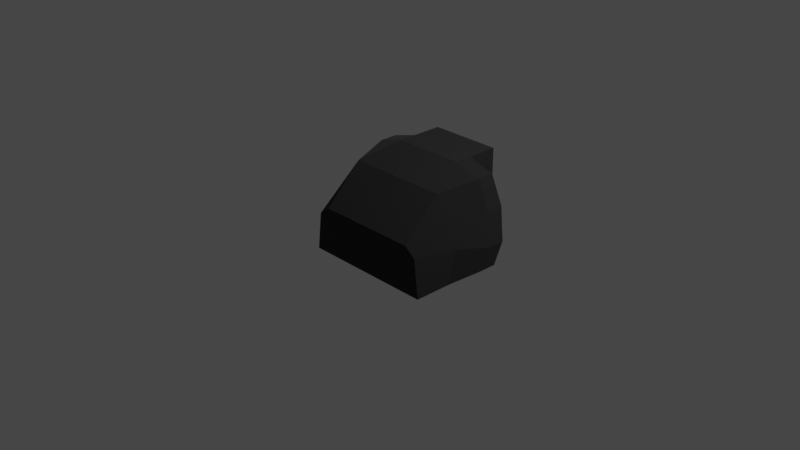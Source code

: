 # Source: CWA_BlackHawk_iva.blend  (saved by Blender 3.1.7; exported with 4.5.12 LTS)
import bpy
from mathutils import Matrix  # noqa: F401  (used for matrix-valued properties, if any)

bpy.ops.wm.read_factory_settings(use_empty=True)
scene = bpy.context.scene
scene.name = 'Scene'

# ---- collections
col_collection = bpy.data.collections.new('Collection'); scene.collection.children.link(col_collection)
col_collider_collider_005 = bpy.data.collections.new('collider:collider.005')  # instanced only; not linked into the scene
col_collider_collider_006 = bpy.data.collections.new('collider:collider.006')  # instanced only; not linked into the scene

# ---- images (referenced by path relative to the original .blend; pixels are not part of the script)
import os
ASSET_DIR = os.environ.get("B2B_ASSET_DIR", "")  # directory of the original .blend (textures are referenced by path, not embedded)
HERE = os.path.dirname(os.path.abspath(__file__))  # packed textures are extracted next to this script under _unpacked/

def load_image(name, relpath, width, height, colorspace="sRGB"):
    """Load a texture the original file referenced (path relative to the .blend, or extracted next to this script)."""
    p = next((c for c in (os.path.join(HERE, relpath), os.path.join(ASSET_DIR, relpath)) if relpath and os.path.exists(c)), "")
    if p:
        img = bpy.data.images.load(p, check_existing=True)
        img.name = name
    else:  # same state as the original file: an image datablock whose file is absent (Cycles renders it pink)
        img = bpy.data.images.new(name, width, height)
        img.source = "FILE"
        img.filepath = "//" + (relpath or name)
    img.colorspace_settings.name = colorspace
    return img
img_mk2standardiva = load_image('Mk2StandardIVA', 'Mk2StandardIVA.dds', 1024, 1024, 'sRGB')

# ---- materials (node trees are filled in below, after node groups)
mat_mk2standardiva = bpy.data.materials.new('Mk2StandardIVA')
mat_mk2standardiva.use_transparent_shadow = False

# ---- node groups
ng_standardshader = bpy.data.node_groups.new('StandardShader', 'ShaderNodeTree')
_s = ng_standardshader.interface.new_socket(name='BSDF', in_out='OUTPUT', socket_type='NodeSocketShader')
_s = ng_standardshader.interface.new_socket(name='BaseColor', in_out='INPUT', socket_type='NodeSocketColor')
_s = ng_standardshader.interface.new_socket(name='Shininess', in_out='INPUT', socket_type='NodeSocketFloat')
_s.min_value = 1e+04
_s = ng_standardshader.interface.new_socket(name='Gloss', in_out='INPUT', socket_type='NodeSocketFloat')
_s.min_value = 1e+04
_s = ng_standardshader.interface.new_socket(name='Emission', in_out='INPUT', socket_type='NodeSocketColor')
_s = ng_standardshader.interface.new_socket(name='Emission Strength', in_out='INPUT', socket_type='NodeSocketFloat')
_s.min_value = 1e+06
_s = ng_standardshader.interface.new_socket(name='Alpha', in_out='INPUT', socket_type='NodeSocketFloat')
_s.min_value = 1.0
_s = ng_standardshader.interface.new_socket(name='NormalColor', in_out='INPUT', socket_type='NodeSocketColor')
_N = ng_standardshader.nodes; _L = ng_standardshader.links
n0 = _N.new('NodeGroupOutput'); n0.name = 'Group Output'; n0.location = (555, 248)
n1 = _N.new('NodeGroupInput'); n1.name = 'Group Input'; n1.location = (-444, 74)
n2 = _N.new('ShaderNodeNormalMap'); n2.name = 'Normal Map'; n2.location = (-96, -256)
n2.hide = True
n3 = _N.new('ShaderNodeMath'); n3.name = 'Roughness'; n3.location = (-4, -2)
n3.label = 'Roughness'
n3.hide = True
n3.operation = 'SQRT'
n3.inputs[2].default_value = 0.0
n4 = _N.new('ShaderNodeMath'); n4.name = 'SpecularConv'; n4.location = (-120, 39)
n4.label = 'SpecularConv'
n4.hide = True
n4.operation = 'SQRT'
n4.inputs[2].default_value = 0.0
n5 = _N.new('ShaderNodeMath'); n5.name = 'Gloss2Rough'; n5.location = (-176, -1)
n5.label = 'Gloss2Rough'
n5.hide = True
n5.operation = 'SUBTRACT'
n5.inputs[0].default_value = 1.0
n5.inputs[2].default_value = 0.0
n6 = _N.new('ShaderNodeBsdfPrincipled'); n6.name = 'Principled BSDF'; n6.location = (226, 256)
n6.distribution = 'GGX'
n6.subsurface_method = 'BURLEY'
n6.inputs[3].default_value = 1.45
_L.new(n6.outputs[0], n0.inputs[0])
_L.new(n4.outputs[0], n6.inputs[13])
_L.new(n1.outputs[3], n6.inputs[27])
_L.new(n3.outputs[0], n6.inputs[2])
_L.new(n1.outputs[0], n6.inputs[0])
_L.new(n1.outputs[1], n4.inputs[0])
_L.new(n1.outputs[6], n2.inputs[1])
_L.new(n5.outputs[0], n3.inputs[0])
_L.new(n1.outputs[2], n5.inputs[1])
_L.new(n2.outputs[0], n6.inputs[5])
_L.new(n1.outputs[5], n6.inputs[4])
_L.new(n1.outputs[4], n6.inputs[28])
n0.is_active_output = True
ng_color4 = bpy.data.node_groups.new('Color4', 'ShaderNodeTree')
_s = ng_color4.interface.new_socket(name='Color', in_out='OUTPUT', socket_type='NodeSocketColor')
_s = ng_color4.interface.new_socket(name='Alpha', in_out='OUTPUT', socket_type='NodeSocketFloat')
_s = ng_color4.interface.new_socket(name='Color', in_out='INPUT', socket_type='NodeSocketColor')
_s = ng_color4.interface.new_socket(name='Alpha', in_out='INPUT', socket_type='NodeSocketFloat')
_s.min_value = 1.0
_N = ng_color4.nodes; _L = ng_color4.links
n0 = _N.new('NodeGroupInput'); n0.name = 'Group Input'; n0.location = (-403, 18)
n1 = _N.new('NodeGroupOutput'); n1.name = 'Group Output'; n1.location = (154, 24)
_L.new(n0.outputs[1], n1.inputs[1])
_L.new(n0.outputs[0], n1.inputs[0])
n1.is_active_output = True
ng_maincolor = bpy.data.node_groups.new('MainColor', 'ShaderNodeTree')
_s = ng_maincolor.interface.new_socket(name='Color', in_out='OUTPUT', socket_type='NodeSocketColor')
_s = ng_maincolor.interface.new_socket(name='Alpha', in_out='OUTPUT', socket_type='NodeSocketFloat')
_s = ng_maincolor.interface.new_socket(name='VColor', in_out='INPUT', socket_type='NodeSocketColor')
_s = ng_maincolor.interface.new_socket(name='VAlpha', in_out='INPUT', socket_type='NodeSocketFloat')
_s.min_value = 1e+04
_s = ng_maincolor.interface.new_socket(name='CColor', in_out='INPUT', socket_type='NodeSocketColor')
_s = ng_maincolor.interface.new_socket(name='CAlpha', in_out='INPUT', socket_type='NodeSocketFloat')
_s.min_value = 1.0
_s = ng_maincolor.interface.new_socket(name='TColor', in_out='INPUT', socket_type='NodeSocketColor')
_s = ng_maincolor.interface.new_socket(name='TAlpha', in_out='INPUT', socket_type='NodeSocketFloat')
_s.min_value = 1.0
_N = ng_maincolor.nodes; _L = ng_maincolor.links
n0 = _N.new('NodeGroupInput'); n0.name = 'Group Input'; n0.location = (-284, 35)
n1 = _N.new('NodeGroupOutput'); n1.name = 'Group Output'; n1.location = (332, -19)
n2 = _N.new('ShaderNodeMix'); n2.name = 'VC*CC*TC'; n2.location = (127, -33)
n2.label = 'VC*CC*TC'
n2.hide = True
n2.data_type = 'RGBA'
n2.blend_type = 'MULTIPLY'
n2.inputs[0].default_value = 1.0
n3 = _N.new('ShaderNodeMix'); n3.name = 'VC*CC'; n3.location = (-44, 33)
n3.label = 'VC*CC'
n3.hide = True
n3.data_type = 'RGBA'
n3.blend_type = 'MULTIPLY'
n3.inputs[0].default_value = 1.0
n4 = _N.new('ShaderNodeMath'); n4.name = 'VA*CA'; n4.location = (-59, -19)
n4.label = 'VA*CA'
n4.hide = True
n4.operation = 'MULTIPLY'
n4.inputs[2].default_value = 0.0
n5 = _N.new('ShaderNodeMath'); n5.name = 'VA*CA*TA'; n5.location = (130, -79)
n5.label = 'VA*CA*TA'
n5.hide = True
n5.operation = 'MULTIPLY'
n5.inputs[2].default_value = 0.0
_L.new(n0.outputs[2], n3.inputs[7])
_L.new(n0.outputs[4], n2.inputs[7])
_L.new(n2.outputs[2], n1.inputs[0])
_L.new(n3.outputs[2], n2.inputs[6])
_L.new(n0.outputs[0], n3.inputs[6])
_L.new(n0.outputs[1], n4.inputs[0])
_L.new(n0.outputs[3], n4.inputs[1])
_L.new(n4.outputs[0], n5.inputs[0])
_L.new(n0.outputs[5], n5.inputs[1])
_L.new(n5.outputs[0], n1.inputs[1])
n1.is_active_output = True

# ---- material node trees
mat_mk2standardiva.use_nodes = True; mat_mk2standardiva.node_tree.nodes.clear()
_N = mat_mk2standardiva.node_tree.nodes; _L = mat_mk2standardiva.node_tree.links
n0 = _N.new('ShaderNodeUVMap'); n0.name = 'UV Map'; n0.location = (-429, -213)
n0.hide = True
n1 = _N.new('ShaderNodeTexImage'); n1.name = '_MainTex'; n1.location = (-243, -213)
n1.label = '_MainTex'
n1.hide = True
n1.image = img_mk2standardiva
n2 = _N.new('ShaderNodeOutputMaterial'); n2.name = 'Material Output'; n2.location = (703, -2)
n3 = _N.new('ShaderNodeGroup'); n3.name = 'StandardShader'; n3.location = (485, -30)
n3.label = 'StandardShader'
n3.node_tree = ng_standardshader
n3.inputs[3].default_value = (0.0, 0.0, 0.0, 1.0)
n3.inputs[4].default_value = 1.0
n3.inputs[6].default_value = (0.5, 0.5, 1.0, 1.0)
n4 = _N.new('ShaderNodeValue'); n4.name = '_Shininess'; n4.location = (251, -13)
n4.label = '_Shininess'
n4.hide = True
n4.outputs[0].default_value = 1.0
n5 = _N.new('ShaderNodeVertexColor'); n5.name = 'Vertex Color'; n5.location = (-156, -121)
n5.hide = True
n6 = _N.new('ShaderNodeGroup'); n6.name = '_Color'; n6.location = (-153, -171)
n6.label = '_Color'
n6.hide = True
n6.node_tree = ng_color4
n6.inputs[0].default_value = (1.0, 1.0, 1.0, 1.0)
n6.inputs[1].default_value = 1.0
n7 = _N.new('ShaderNodeGroup'); n7.name = 'MainColor'; n7.location = (70, -15)
n7.label = 'MainColor'
n7.node_tree = ng_maincolor
n8 = _N.new('ShaderNodeValue'); n8.name = '_Opacity'; n8.location = (71, -280)
n8.label = '_Opacity'
n8.hide = True
n8.outputs[0].default_value = 1.0
_L.new(n0.outputs[0], n1.inputs[0])
_L.new(n3.outputs[0], n2.inputs[0])
_L.new(n1.outputs[0], n7.inputs[4])
_L.new(n1.outputs[1], n7.inputs[5])
_L.new(n7.outputs[0], n3.inputs[0])
_L.new(n7.outputs[1], n3.inputs[2])
_L.new(n4.outputs[0], n3.inputs[1])
_L.new(n6.outputs[0], n7.inputs[2])
_L.new(n6.outputs[1], n7.inputs[3])
_L.new(n5.outputs[0], n7.inputs[0])
_L.new(n5.outputs[1], n7.inputs[1])
_L.new(n8.outputs[0], n3.inputs[5])
n2.is_active_output = True

# ---- world
world_world = bpy.data.worlds.new('World'); scene.world = world_world
world_world.use_nodes = True; world_world.node_tree.nodes.clear()
_N = world_world.node_tree.nodes; _L = world_world.node_tree.links
n0 = _N.new('ShaderNodeOutputWorld'); n0.name = 'World Output'; n0.location = (300, 300)
n1 = _N.new('ShaderNodeBackground'); n1.name = 'Background'; n1.location = (10, 300)
n1.inputs[0].default_value = (0.05088, 0.05088, 0.05088, 1.0)
_L.new(n1.outputs[0], n0.inputs[0])
n0.is_active_output = True
world_world.color = (0.05088, 0.05088, 0.05088)
world_world.use_sun_shadow = False
world_world.sun_shadow_jitter_overblur = 0.0

# ---- cameras
cam_camera = bpy.data.cameras.new('Camera')
cam_camera.clip_end = 100.0
cam_camera.ortho_scale = 7.314

# ---- lights
light_light = bpy.data.lights.new('Light', 'POINT')
light_light.transmission_factor = 0.0
light_light.energy = 1000.0
light_light.shadow_soft_size = 0.1
light_light.shadow_maximum_resolution = 0.006
light_light.use_absolute_resolution = True

# ---- meshes
me_cube_001 = bpy.data.meshes.new('Cube.001')
me_cube_001.from_pydata([(-0.4003, 0.6005, -0.4512), (-0.4003, 0.6005, 0.6283), (-0.2883, 0.9399, -0.3392), (-0.2883, 0.9399, 0.3202), (0.4003, 0.6005, -0.4512), (0.4003, 0.6005, 0.6283), (0.2883, 0.9399, -0.3392), (0.2883, 0.9399, 0.3202), (0.5675, -0.03686, 0.4794), (-0.4003, 0.4044, 0.6283), (0.4003, 0.4044, 0.6283), (-0.5675, -0.03686, 0.4794), (-0.7725, 0.6005, -0.4512), (-0.6958, 0.6005, 0.5414), (0.6958, 0.6005, 0.5414), (0.7725, 0.6005, -0.4512), (-0.7725, 0.4044, -0.4512), (-0.6958, 0.4044, 0.5414), (0.6958, 0.4044, 0.5414), (0.7725, 0.4044, -0.4512), (-0.8716, 0.6005, -0.1419), (-0.8354, 0.6005, 0.2386), (0.8354, 0.6005, 0.2386), (0.8716, 0.6005, -0.1419), (-0.8716, 0.4044, -0.1419), (-0.8354, 0.4044, 0.2386), (0.8354, 0.4044, 0.2386), (0.8716, 0.4044, -0.1419), (-0.6937, -0.456, -0.02786), (-0.7428, -0.03686, -0.4512), (0.7428, -0.03686, -0.4512), (-0.5675, -0.456, 0.06699), (-0.831, -0.03686, -0.02786), (0.7428, -0.456, -0.4512), (0.831, -0.03686, -0.02786), (-0.7428, -0.456, -0.4512), (0.5675, -0.456, 0.06699), (0.6937, -0.456, -0.02786), (-0.4003, 0.9399, 0.6283), (-0.4003, 0.9399, -0.4512), (0.4003, 0.9399, -0.4512), (0.4003, 0.9399, 0.6283), (0.0, 0.3, -0.3), (0.0, 0.3, -0.5), (0.2, 0.3, -0.5), (0.2, 0.3, -0.3), (0.2, 0.3, -0.3), (0.2, 0.3, -0.5), (0.2, -0.3, -0.5), (0.2, -0.3, -0.1225), (0.0, 0.3, -0.3), (0.2, 0.3, -0.3), (0.2, -0.3, -0.1225), (0.0, -0.3, -0.1225), (0.0, 0.3, -0.3), (-0.2, 0.3, -0.5), (0.0, 0.3, -0.5), (-0.2, 0.3, -0.3), (-0.2, 0.3, -0.3), (-0.2, -0.3, -0.5), (-0.2, 0.3, -0.5), (-0.2, -0.3, -0.1225), (0.0, 0.3, -0.3), (-0.2, -0.3, -0.1225), (-0.2, 0.3, -0.3), (0.0, -0.3, -0.1225), (0.6, -0.1846, -0.09854), (0.5406, -0.1738, -0.1598), (0.5951, -0.1796, -0.1271), (0.6, -0.2059, 0.02181), (0.5786, -0.1757, -0.1491), (0.0, -0.1738, -0.1598), (0.0, -0.2259, 0.1357), (0.5111, -0.2245, 0.1337), (0.5457, -0.2231, 0.1224), (0.5877, -0.2168, 0.08399), (-0.6, -0.2059, 0.02181), (-0.5406, -0.1738, -0.1598), (0.0, -0.1738, -0.1598), (0.0, -0.2259, 0.1357), (-0.6, -0.1846, -0.09854), (-0.5951, -0.1796, -0.1271), (-0.5786, -0.1757, -0.1491), (-0.5111, -0.2245, 0.1337), (-0.5457, -0.2231, 0.1224), (-0.5877, -0.2168, 0.08399)], [], [(0, 39, 38, 1), (40, 4, 5, 41), (18, 8, 10), (24, 32, 29, 16), (16, 29, 30, 19), (26, 34, 8, 18), (25, 32, 24), (35, 28, 31, 36, 37, 33), (5, 14, 18, 10), (17, 25, 21, 13), (17, 11, 32, 25), (9, 11, 17), (12, 0, 1, 13, 21, 20), (9, 17, 13, 1), (10, 8, 11, 9), (16, 19, 15, 4, 40, 39, 0, 12), (1, 38, 41, 5, 10, 9), (23, 27, 26, 22), (21, 25, 24, 20), (19, 27, 23, 15), (14, 5, 4, 15, 23, 22), (27, 34, 26), (14, 22, 26, 18), (12, 20, 24, 16), (29, 35, 33, 30), (19, 30, 34, 27), (11, 31, 28, 32), (8, 36, 31, 11), (32, 28, 35, 29), (30, 33, 37, 34), (34, 37, 36, 8), (2, 3, 38, 39), (6, 2, 39, 40), (3, 7, 41, 38), (7, 6, 40, 41), (53, 52, 51, 50), (45, 44, 43, 42), (63, 65, 62, 64), (71, 72, 73, 74, 75, 69, 66, 68, 70, 67), (59, 61, 58, 60), (79, 78, 77, 82, 81, 80, 76, 85, 84, 83), (49, 48, 47, 46), (55, 57, 54, 56)])
_uv = me_cube_001.uv_layers.new(name='UVMap')
_uv.uv.foreach_set('vector', [0.375, 0.0, 0.375, 0.25, 0.625, 0.25, 0.625, 0.0, 0.375, 0.5, 0.375, 0.75, 0.625, 0.75, 0.625, 0.5, 0.625, 0.75, 0.625, 0.75, 0.625, 0.75, 0.125, 0.75, 0.125, 0.75, 0.125, 0.75, 0.125, 0.75, 0.125, 0.75, 0.125, 0.75, 0.375, 0.75, 0.375, 0.75, 0.625, 0.75, 0.625, 0.75, 0.625, 0.75, 0.625, 0.75, 0.625, 0.0, 0.625, 0.0, 0.375, 0.0, 0.375, 1.0, 0.375, 1.0, 0.625, 1.0, 0.625, 0.75, 0.625, 0.75, 0.375, 0.75, 0.625, 0.75, 0.625, 0.75, 0.625, 0.75, 0.625, 0.75, 0.875, 0.75, 0.875, 0.75, 0.875, 0.75, 0.875, 0.75, 0.875, 0.75, 0.875, 0.75, 0.875, 0.75, 0.875, 0.75, 0.875, 0.75, 0.875, 0.75, 0.875, 0.75, 0.375, 0.0, 0.375, 0.0, 0.625, 0.0, 0.625, 0.0, 0.625, 0.0, 0.375, 0.0, 0.875, 0.75, 0.875, 0.75, 0.875, 0.75, 0.875, 0.75, 0.625, 0.75, 0.625, 0.75, 0.875, 0.75, 0.875, 0.75, 0.125, 0.75, 0.375, 0.75, 0.375, 0.75, 0.375, 0.75, 0.375, 0.5, 0.125, 0.5, 0.125, 0.75, 0.125, 0.75, 0.875, 0.75, 0.875, 0.5, 0.625, 0.5, 0.625, 0.75, 0.625, 0.75, 0.875, 0.75, 0.375, 0.75, 0.375, 0.75, 0.625, 0.75, 0.625, 0.75, 0.625, 0.0, 0.625, 0.0, 0.375, 0.0, 0.375, 0.0, 0.375, 0.75, 0.375, 0.75, 0.375, 0.75, 0.375, 0.75, 0.625, 0.75, 0.625, 0.75, 0.375, 0.75, 0.375, 0.75, 0.375, 0.75, 0.625, 0.75, 0.375, 0.75, 0.375, 0.75, 0.625, 0.75, 0.625, 0.75, 0.625, 0.75, 0.625, 0.75, 0.625, 0.75, 0.125, 0.75, 0.125, 0.75, 0.125, 0.75, 0.125, 0.75, 0.125, 0.75, 0.125, 0.75, 0.375, 0.75, 0.375, 0.75, 0.375, 0.75, 0.375, 0.75, 0.375, 0.75, 0.375, 0.75, 0.875, 0.75, 0.875, 0.75, 0.875, 0.75, 0.875, 0.75, 0.625, 0.75, 0.625, 0.75, 0.875, 0.75, 0.875, 0.75, 0.125, 0.75, 0.125, 0.75, 0.125, 0.75, 0.125, 0.75, 0.375, 0.75, 0.375, 0.75, 0.375, 0.75, 0.375, 0.75, 0.625, 0.75, 0.625, 0.75, 0.625, 0.75, 0.625, 0.75, 0.4009, 0.285, 0.5991, 0.285, 0.625, 0.25, 0.375, 0.25, 0.4009, 0.465, 0.4009, 0.285, 0.375, 0.25, 0.375, 0.5, 0.5991, 0.285, 0.5991, 0.465, 0.625, 0.5, 0.625, 0.25, 0.5991, 0.465, 0.4009, 0.465, 0.375, 0.5, 0.625, 0.5, 0.0897, 0.8581, 0.0897, 0.9922, 0.4979, 0.9922, 0.4979, 0.8581, 0.5973, 0.9951, 0.5973, 0.7527, 0.7312, 0.7527, 0.7312, 0.9951, 0.0897, 0.9922, 0.0897, 0.8581, 0.4979, 0.8581, 0.4979, 0.9922, 0.002582, 0.972, 0.002582, 0.7659, 0.3536, 0.7716, 0.3774, 0.7772, 0.4062, 0.802, 0.4147, 0.8454, 0.4147, 0.9293, 0.4113, 0.9492, 0.4, 0.9646, 0.3739, 0.972, 0.5754, 0.6499, 0.5369, 0.7884, 0.2969, 0.7333, 0.3073, 0.6502, 0.002582, 0.7659, 0.002582, 0.972, 0.3739, 0.972, 0.4, 0.9646, 0.4113, 0.9492, 0.4147, 0.9293, 0.4147, 0.8454, 0.4062, 0.802, 0.3774, 0.7772, 0.3536, 0.7716, 0.5369, 0.7884, 0.5754, 0.6499, 0.3073, 0.6502, 0.2969, 0.7333, 0.5973, 0.7527, 0.5973, 0.9951, 0.7312, 0.9951, 0.7312, 0.7527])
me_cube_001.materials.append(mat_mk2standardiva)
me_cube_001.use_remesh_fix_poles = True
me_cube_001.use_remesh_preserve_attributes = False
me_cube_001.update()
me_cube_001.normals_split_custom_set([tuple(v) for v in zip(*[iter([1.0, 0.0, 0.0, 1.0, 0.0, 0.0, 1.0, 0.0, 0.0, 1.0, 0.0, 0.0, -1.0, 0.0, 0.0, -1.0, 0.0, 0.0, -1.0, 0.0, 0.0, -1.0, 0.0, 0.0, -0.276, 0.2118, -0.9375, -0.276, 0.2118, -0.9375, -0.276, 0.2118, -0.9375, 0.9631, 0.1085, 0.2461, 0.9631, 0.1085, 0.2461, 0.9631, 0.1085, 0.2461, 0.9631, 0.1085, 0.2461, 0.0, 6.754e-08, 1.0, 0.0, 6.754e-08, 1.0, 0.0, 6.754e-08, 1.0, 0.0, 6.754e-08, 1.0, -0.8574, 0.2876, -0.4267, -0.8574, 0.2876, -0.4267, -0.8574, 0.2876, -0.4267, -0.8574, 0.2876, -0.4267, 0.9933, 0.06691, -0.09451, 0.9933, 0.06691, -0.09451, 0.9933, 0.06691, -0.09451, 0.0, 1.0, 4.607e-08, 0.0, 1.0, 4.607e-08, 0.0, 1.0, 4.607e-08, 0.0, 1.0, 4.607e-08, 0.0, 1.0, 4.607e-08, 0.0, 1.0, 4.607e-08, -0.2824, 0.0, -0.9593, -0.2824, 0.0, -0.9593, -0.2824, 0.0, -0.9593, -0.2824, 0.0, -0.9593, 0.9081, 0.0, -0.4187, 0.9081, 0.0, -0.4187, 0.9081, 0.0, -0.4187, 0.9081, 0.0, -0.4187, 0.8574, 0.2876, -0.4267, 0.8574, 0.2876, -0.4267, 0.8574, 0.2876, -0.4267, 0.8574, 0.2876, -0.4267, 0.276, 0.2118, -0.9375, 0.276, 0.2118, -0.9375, 0.276, 0.2118, -0.9375, 0.0, -1.0, -1.748e-08, 0.0, -1.0, -1.748e-08, 0.0, -1.0, -1.748e-08, 0.0, -1.0, -1.748e-08, 0.0, -1.0, -1.748e-08, 0.0, -1.0, -1.748e-08, 0.2824, 0.0, -0.9593, 0.2824, 0.0, -0.9593, 0.2824, 0.0, -0.9593, 0.2824, 0.0, -0.9593, 0.0, 0.3197, -0.9475, 0.0, 0.3197, -0.9475, 0.0, 0.3197, -0.9475, 0.0, 0.3197, -0.9475, 0.0, 0.0, 1.0, 0.0, 0.0, 1.0, 0.0, 0.0, 1.0, 0.0, 0.0, 1.0, 0.0, 0.0, 1.0, 0.0, 0.0, 1.0, 0.0, 0.0, 1.0, 0.0, 0.0, 1.0, -1.738e-08, 0.0, -1.0, -1.738e-08, 0.0, -1.0, -1.738e-08, 0.0, -1.0, -1.738e-08, 0.0, -1.0, -1.738e-08, 0.0, -1.0, -1.738e-08, 0.0, -1.0, -0.9955, 0.0, -0.09473, -0.9955, 0.0, -0.09473, -0.9955, 0.0, -0.09473, -0.9955, 0.0, -0.09473, 0.9955, 0.0, -0.09473, 0.9955, 0.0, -0.09473, 0.9955, 0.0, -0.09473, 0.9955, 0.0, -0.09473, -0.9524, 0.0, 0.305, -0.9524, 0.0, 0.305, -0.9524, 0.0, 0.305, -0.9524, 0.0, 0.305, 0.0, -1.0, 0.0, 0.0, -1.0, 0.0, 0.0, -1.0, 0.0, 0.0, -1.0, 0.0, 0.0, -1.0, 0.0, 0.0, -1.0, 0.0, -0.9933, 0.06691, -0.09451, -0.9933, 0.06691, -0.09451, -0.9933, 0.06691, -0.09451, -0.9081, 0.0, -0.4187, -0.9081, 0.0, -0.4187, -0.9081, 0.0, -0.4187, -0.9081, 0.0, -0.4187, 0.9524, 0.0, 0.305, 0.9524, 0.0, 0.305, 0.9524, 0.0, 0.305, 0.9524, 0.0, 0.305, 0.0, 0.0, 1.0, 0.0, 0.0, 1.0, 0.0, 0.0, 1.0, 0.0, 0.0, 1.0, -0.9631, 0.1085, 0.2461, -0.9631, 0.1085, 0.2461, -0.9631, 0.1085, 0.2461, -0.9631, 0.1085, 0.2461, 0.7782, 0.3753, -0.5036, 0.7782, 0.3753, -0.5036, 0.7782, 0.3753, -0.5036, 0.7782, 0.3753, -0.5036, 0.0, 0.7014, -0.7127, 0.0, 0.7014, -0.7127, 0.0, 0.7014, -0.7127, 0.0, 0.7014, -0.7127, 0.9858, 0.1615, 0.04546, 0.9858, 0.1615, 0.04546, 0.9858, 0.1615, 0.04546, 0.9858, 0.1615, 0.04546, -0.9858, 0.1615, 0.04546, -0.9858, 0.1615, 0.04546, -0.9858, 0.1615, 0.04546, -0.9858, 0.1615, 0.04546, -0.7782, 0.3753, -0.5036, -0.7782, 0.3753, -0.5036, -0.7782, 0.3753, -0.5036, -0.7782, 0.3753, -0.5036, 0.0, -1.0, 0.0, 0.0, -1.0, 0.0, 0.0, -1.0, 0.0, 0.0, -1.0, 0.0, 0.0, -1.0, 0.0, 0.0, -1.0, 0.0, 0.0, -1.0, 0.0, 0.0, -1.0, 0.0, 0.0, -1.0, 0.0, 0.0, -1.0, 0.0, 0.0, -1.0, 0.0, 0.0, -1.0, 0.0, 0.0, -1.0, 0.0, 0.0, -1.0, 0.0, 0.0, -1.0, 0.0, 0.0, -1.0, 0.0, 0.0, 0.2837, 0.9589, 0.0, 0.2837, 0.9589, 0.0, 0.2837, 0.9589, 0.0, 0.2837, 0.9589, 0.0, 1.0, -9.313e-08, 0.0, 1.0, -9.313e-08, 0.0, 1.0, -9.313e-08, 0.0, 1.0, -9.313e-08, 0.0, 0.2837, 0.9589, 0.0, 0.2837, 0.9589, 0.0, 0.2837, 0.9589, 0.0, 0.2837, 0.9589, 1.921e-06, 0.9848, 0.1737, 1.772e-06, 0.9848, 0.1737, -0.02241, 0.9889, 0.1471, 0.01156, 0.985, 0.172, 0.008385, 0.9854, 0.1699, 0.0006924, 0.985, 0.1724, 9.483e-06, 0.9848, 0.1737, 7.174e-06, 0.9848, 0.1736, 7.162e-06, 0.9848, 0.1736, 1.913e-06, 0.9848, 0.1737, -1.0, 0.0, 0.0, -1.0, 0.0, 0.0, -1.0, 0.0, 0.0, -1.0, 0.0, 0.0, -1.763e-06, 0.9848, 0.1737, -1.921e-06, 0.9848, 0.1737, -1.051e-05, 0.9848, 0.1736, -1.062e-05, 0.9848, 0.1736, -9.467e-06, 0.9848, 0.1737, -2.49e-06, 0.9848, 0.1736, -0.0008237, 0.985, 0.1724, -0.008385, 0.9854, 0.1699, -0.01156, 0.985, 0.172, 0.02241, 0.9889, 0.1471, 1.0, 0.0, 0.0, 1.0, 0.0, 0.0, 1.0, 0.0, 0.0, 1.0, 0.0, 0.0, 0.0, 1.0, -9.313e-08, 0.0, 1.0, -9.313e-08, 0.0, 1.0, -9.313e-08, 0.0, 1.0, -9.313e-08])] * 3)])
me_collider_005 = bpy.data.meshes.new('collider.005')
me_collider_005.from_pydata([(-0.007205, -0.01425, -0.04704), (-0.007205, -0.01425, 0.04704), (-0.007205, 0.01425, 0.04704), (-0.007205, 0.01425, -0.04704), (0.007205, 0.01425, -0.04704), (0.007205, 0.01425, 0.04704), (0.007205, -0.01425, 0.04704), (0.007205, -0.01425, -0.04704)], [(0, 1), (1, 2), (2, 3), (3, 4), (4, 5), (5, 6), (6, 7), (7, 0), (6, 1), (5, 2), (7, 4), (3, 0)], [])
me_collider_005.use_remesh_fix_poles = True
me_collider_005.use_remesh_preserve_attributes = False
me_collider_005.update()
me_collider_006 = bpy.data.meshes.new('collider.006')
me_collider_006.from_pydata([(-0.007205, -0.01425, -0.04704), (-0.007205, -0.01425, 0.04704), (-0.007205, 0.01425, 0.04704), (-0.007205, 0.01425, -0.04704), (0.007205, 0.01425, -0.04704), (0.007205, 0.01425, 0.04704), (0.007205, -0.01425, 0.04704), (0.007205, -0.01425, -0.04704)], [(0, 1), (1, 2), (2, 3), (3, 4), (4, 5), (5, 6), (6, 7), (7, 0), (6, 1), (5, 2), (7, 4), (3, 0)], [])
me_collider_006.use_remesh_fix_poles = True
me_collider_006.use_remesh_preserve_attributes = False
me_collider_006.update()

# ---- objects
ob_light = bpy.data.objects.new('Light', light_light)
ob_camera = bpy.data.objects.new('Camera', cam_camera)
ob_freeiva = bpy.data.objects.new('FreeIva', None)
ob_hatchhand_left = bpy.data.objects.new('hatchhand_left', None)
ob_hatchhand_right = bpy.data.objects.new('hatchhand_right', None)
ob_shellcollider = bpy.data.objects.new('shellCollider', me_cube_001)
ob_mesh_collider_005 = bpy.data.objects.new('mesh:collider.005', me_collider_005)
ob_mesh_collider_006 = bpy.data.objects.new('mesh:collider.006', me_collider_006)

# ---- transforms, parenting, visibility, modifiers, constraints
ob_light.location = (4.076, 1.005, 5.904)
ob_light.rotation_euler = (0.6503, 0.05522, 1.866)
ob_light.lock_rotations_4d = False
ob_light.empty_display_type = 'ARROWS'
ob_light.color = (0.0, 0.0, 0.0, 0.0)
ob_light.lineart.crease_threshold = 0.0
ob_camera.location = (7.359, -6.926, 4.958)
ob_camera.rotation_euler = (1.109, 0.0, 0.8149)
ob_camera.lock_rotations_4d = False
ob_camera.empty_display_type = 'ARROWS'
ob_camera.color = (0.0, 0.0, 0.0, 0.0)
ob_camera.display_type = 'WIRE'
ob_camera.lineart.crease_threshold = 0.0
ob_freeiva.location = (0.0, 0.0, 0.0)
ob_hatchhand_left.parent = ob_freeiva
ob_hatchhand_left.location = (0.863, 0.3924, -0.1552)
ob_hatchhand_left.rotation_euler = (1.571, 2.345e-15, -3.142)
ob_hatchhand_left.scale = (1.0, 1.0, 1.0)
ob_hatchhand_left.empty_display_type = 'ARROWS'
ob_hatchhand_left.empty_display_size = 0.3
ob_hatchhand_left.instance_type = 'COLLECTION'
ob_hatchhand_right.parent = ob_freeiva
ob_hatchhand_right.location = (-0.863, 0.3924, -0.1552)
ob_hatchhand_right.rotation_euler = (1.571, 2.345e-15, -3.142)
ob_hatchhand_right.scale = (1.0, 1.0, 1.0)
ob_hatchhand_right.empty_display_type = 'ARROWS'
ob_hatchhand_right.empty_display_size = 0.3
ob_hatchhand_right.instance_type = 'COLLECTION'
ob_shellcollider.parent = ob_freeiva
ob_shellcollider.location = (0.0, 0.0, 0.0)
ob_mesh_collider_005.location = (0.0, 0.0, 0.0)
ob_mesh_collider_006.location = (0.0, 0.0, 0.0)
ob_hatchhand_left.instance_collection = col_collider_collider_005
ob_hatchhand_right.instance_collection = col_collider_collider_006

# ---- collection membership
col_collection.objects.link(ob_light)
col_collection.objects.link(ob_camera)
col_collection.objects.link(ob_freeiva)
col_collection.objects.link(ob_hatchhand_left)
col_collection.objects.link(ob_hatchhand_right)
col_collection.objects.link(ob_shellcollider)
col_collider_collider_005.objects.link(ob_mesh_collider_005)
col_collider_collider_006.objects.link(ob_mesh_collider_006)

# ---- scene / render settings (as saved in the file)
scene.camera = ob_camera
scene.frame_start = 1; scene.frame_end = 250; scene.frame_set(1)
scene.render.engine = 'BLENDER_EEVEE_NEXT'
scene.cycles.sampling_pattern = 'TABULATED_SOBOL'
scene.cycles.use_light_tree = False
scene.view_settings.view_transform = 'Filmic'
bpy.context.view_layer.update()
